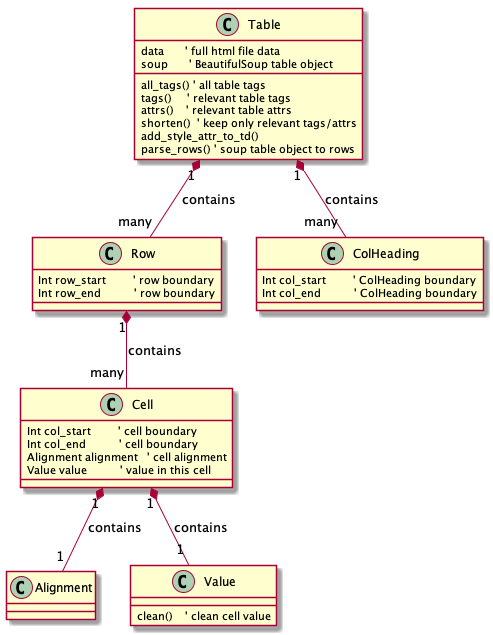

The diagram above was rendered by PlantUML. Its source (embedded in the PNG):
@startuml

Table "1" *-- "many" Row :contains
Table "1" *-- "many" ColHeading :contains
Row "1" *-- "many" Cell :contains
Cell "1" *-- "1" Alignment: contains
Cell "1" *-- "1" Value: contains

Table : data       ' full html file data
Table : soup       ' BeautifulSoup table object
Table : all_tags() ' all table tags
Table : tags()     ' relevant table tags
Table : attrs()    ' relevant table attrs
Table : shorten()  ' keep only relevant tags/attrs
Table : add_style_attr_to_td()
Table : parse_rows() ' soup table object to rows

ColHeading : Int col_start         ' ColHeading boundary
ColHeading : Int col_end           ' ColHeading boundary

Row : Int row_start         ' row boundary
Row : Int row_end           ' row boundary

Cell : Int col_start         ' cell boundary
Cell : Int col_end           ' cell boundary
Cell : Alignment alignment   ' cell alignment
Cell : Value value           ' value in this cell

Value : clean()    ' clean cell value
@enduml